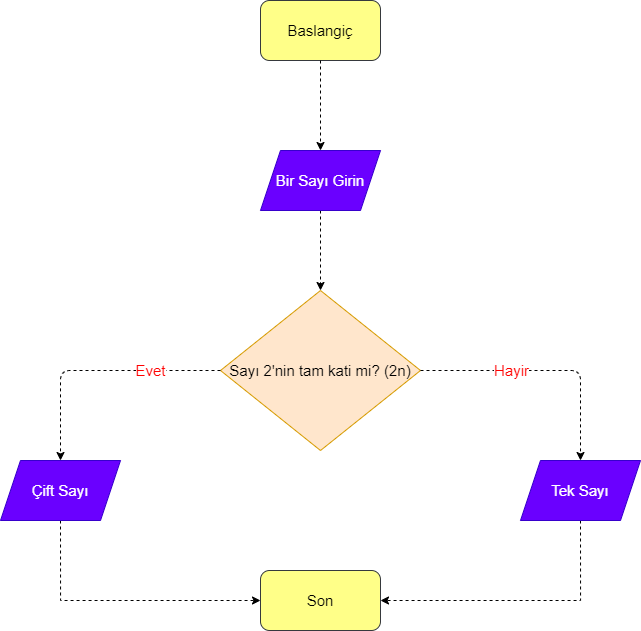

The diagram above was exported from draw.io. Its source (the exported page's mxGraphModel, read from the mxfile embedded in the PNG):
<mxGraphModel dx="1221" dy="682" grid="1" gridSize="10" guides="1" tooltips="1" connect="1" arrows="1" fold="1" page="1" pageScale="1" pageWidth="827" pageHeight="1169" math="0" shadow="0">
  <root>
    <mxCell id="0" />
    <mxCell id="1" parent="0" />
    <mxCell id="gO4OiGFMP_gQ5UP365i5-1" value="Baslangiç" style="rounded=1;whiteSpace=wrap;html=1;fontSize=15;labelBackgroundColor=none;labelBorderColor=none;fillColor=#ffff88;strokeColor=#36393d;" vertex="1" parent="1">
      <mxGeometry x="320" y="100" width="120" height="60" as="geometry" />
    </mxCell>
    <mxCell id="gO4OiGFMP_gQ5UP365i5-2" value="" style="endArrow=classic;html=1;exitX=0.5;exitY=1;exitDx=0;exitDy=0;dashed=1;" edge="1" parent="1" source="gO4OiGFMP_gQ5UP365i5-1">
      <mxGeometry width="50" height="50" relative="1" as="geometry">
        <mxPoint x="390" y="320" as="sourcePoint" />
        <mxPoint x="380" y="250" as="targetPoint" />
      </mxGeometry>
    </mxCell>
    <mxCell id="gO4OiGFMP_gQ5UP365i5-27" value="" style="edgeStyle=orthogonalEdgeStyle;rounded=0;orthogonalLoop=1;jettySize=auto;html=1;fontSize=15;fontColor=#FF0000;dashed=1;" edge="1" parent="1" source="gO4OiGFMP_gQ5UP365i5-3" target="gO4OiGFMP_gQ5UP365i5-5">
      <mxGeometry relative="1" as="geometry" />
    </mxCell>
    <mxCell id="gO4OiGFMP_gQ5UP365i5-3" value="&lt;font style=&quot;font-size: 15px&quot;&gt;Bir Sayı Girin&lt;/font&gt;" style="shape=parallelogram;perimeter=parallelogramPerimeter;whiteSpace=wrap;html=1;fixedSize=1;fillColor=#6a00ff;strokeColor=#3700CC;fontColor=#ffffff;" vertex="1" parent="1">
      <mxGeometry x="320" y="250" width="120" height="60" as="geometry" />
    </mxCell>
    <mxCell id="gO4OiGFMP_gQ5UP365i5-5" value="&lt;font style=&quot;font-size: 15px&quot;&gt;Sayı 2'nin tam kati mi? (2n)&lt;/font&gt;" style="rhombus;whiteSpace=wrap;html=1;fillColor=#ffe6cc;strokeColor=#d79b00;" vertex="1" parent="1">
      <mxGeometry x="280" y="390" width="200" height="160" as="geometry" />
    </mxCell>
    <mxCell id="gO4OiGFMP_gQ5UP365i5-13" value="Hayir" style="endArrow=classic;html=1;exitX=1;exitY=0.5;exitDx=0;exitDy=0;fontSize=15;fontColor=#FF0000;dashed=1;" edge="1" parent="1" source="gO4OiGFMP_gQ5UP365i5-5">
      <mxGeometry x="-0.28" relative="1" as="geometry">
        <mxPoint x="500" y="539.5" as="sourcePoint" />
        <mxPoint x="640" y="560" as="targetPoint" />
        <Array as="points">
          <mxPoint x="640" y="470" />
        </Array>
        <mxPoint as="offset" />
      </mxGeometry>
    </mxCell>
    <mxCell id="gO4OiGFMP_gQ5UP365i5-17" value="Evet" style="endArrow=classic;html=1;exitX=0;exitY=0.5;exitDx=0;exitDy=0;fontSize=15;fontColor=#FF0000;dashed=1;" edge="1" parent="1" source="gO4OiGFMP_gQ5UP365i5-5">
      <mxGeometry x="-0.36" y="-10" relative="1" as="geometry">
        <mxPoint x="330" y="600" as="sourcePoint" />
        <mxPoint x="120" y="560" as="targetPoint" />
        <Array as="points">
          <mxPoint x="200" y="470" />
          <mxPoint x="120" y="470" />
        </Array>
        <mxPoint x="10" y="10" as="offset" />
      </mxGeometry>
    </mxCell>
    <mxCell id="gO4OiGFMP_gQ5UP365i5-25" style="edgeStyle=orthogonalEdgeStyle;rounded=0;orthogonalLoop=1;jettySize=auto;html=1;exitX=0.5;exitY=1;exitDx=0;exitDy=0;entryX=0;entryY=0.5;entryDx=0;entryDy=0;dashed=1;" edge="1" parent="1" source="gO4OiGFMP_gQ5UP365i5-21" target="gO4OiGFMP_gQ5UP365i5-23">
      <mxGeometry relative="1" as="geometry" />
    </mxCell>
    <mxCell id="gO4OiGFMP_gQ5UP365i5-21" value="Çift Sayı" style="shape=parallelogram;perimeter=parallelogramPerimeter;whiteSpace=wrap;html=1;fixedSize=1;fontSize=15;fillColor=#6a00ff;strokeColor=#3700CC;fontColor=#ffffff;" vertex="1" parent="1">
      <mxGeometry x="60" y="560" width="120" height="60" as="geometry" />
    </mxCell>
    <mxCell id="gO4OiGFMP_gQ5UP365i5-26" style="edgeStyle=orthogonalEdgeStyle;rounded=0;orthogonalLoop=1;jettySize=auto;html=1;exitX=0.5;exitY=1;exitDx=0;exitDy=0;entryX=1;entryY=0.5;entryDx=0;entryDy=0;dashed=1;" edge="1" parent="1" source="gO4OiGFMP_gQ5UP365i5-22" target="gO4OiGFMP_gQ5UP365i5-23">
      <mxGeometry relative="1" as="geometry" />
    </mxCell>
    <mxCell id="gO4OiGFMP_gQ5UP365i5-22" value="Tek Sayı" style="shape=parallelogram;perimeter=parallelogramPerimeter;whiteSpace=wrap;html=1;fixedSize=1;fontSize=15;fillColor=#6a00ff;strokeColor=#3700CC;fontColor=#ffffff;" vertex="1" parent="1">
      <mxGeometry x="580" y="560" width="120" height="60" as="geometry" />
    </mxCell>
    <mxCell id="gO4OiGFMP_gQ5UP365i5-23" value="Son" style="rounded=1;whiteSpace=wrap;html=1;fontSize=15;fillColor=#ffff88;strokeColor=#36393d;" vertex="1" parent="1">
      <mxGeometry x="320" y="670" width="120" height="60" as="geometry" />
    </mxCell>
  </root>
</mxGraphModel>